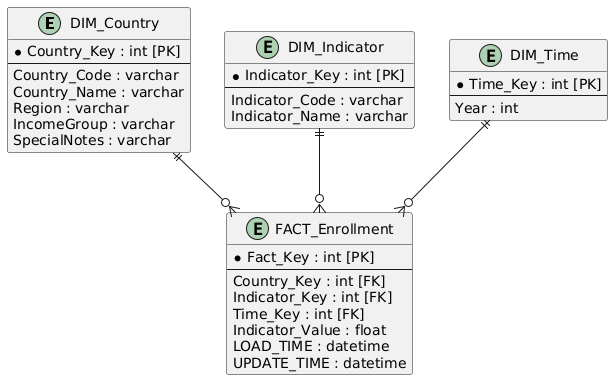

The diagram above was rendered by PlantUML. Its source (embedded in the PNG):
@startuml
entity DIM_Country {
    * Country_Key : int [PK]
    --
    Country_Code : varchar
    Country_Name : varchar
    Region : varchar
    IncomeGroup : varchar
    SpecialNotes : varchar
}

entity DIM_Indicator {
    * Indicator_Key : int [PK]
    --
    Indicator_Code : varchar
    Indicator_Name : varchar
}

entity DIM_Time {
    * Time_Key : int [PK]
    --
    Year : int
}

entity FACT_Enrollment {
    * Fact_Key : int [PK]
    --
    Country_Key : int [FK]
    Indicator_Key : int [FK]
    Time_Key : int [FK]
    Indicator_Value : float
    LOAD_TIME : datetime
    UPDATE_TIME : datetime
}

DIM_Country ||--o{ FACT_Enrollment 
DIM_Indicator ||--o{ FACT_Enrollment 
DIM_Time ||--o{ FACT_Enrollment
@enduml